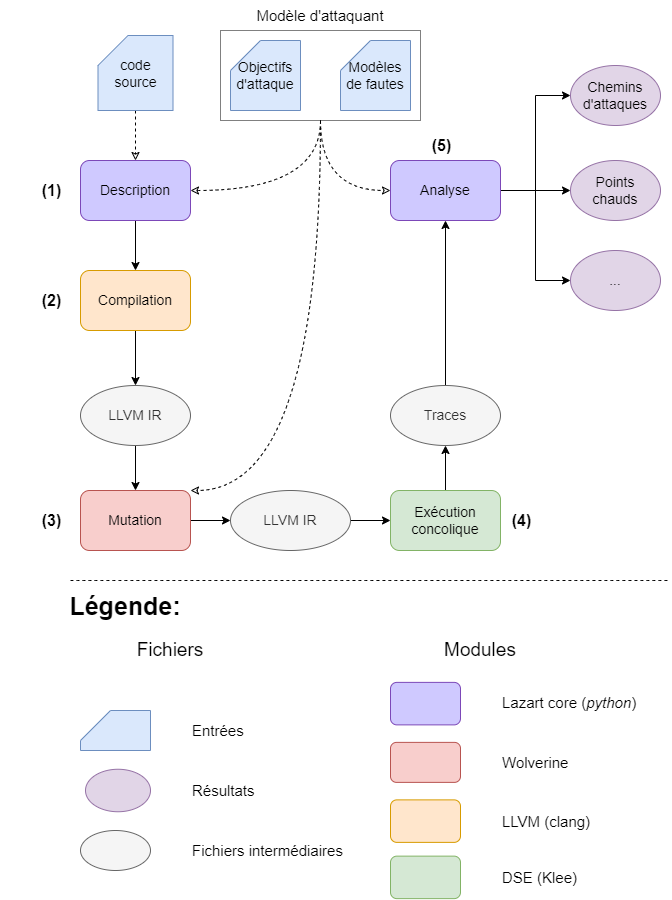

The diagram above was exported from draw.io. Its source (the exported page's mxGraphModel, read from the mxfile embedded in the PNG):
<mxGraphModel dx="2889" dy="1225" grid="1" gridSize="10" guides="1" tooltips="1" connect="1" arrows="1" fold="1" page="1" pageScale="1" pageWidth="827" pageHeight="1169" math="0" shadow="0">
  <root>
    <mxCell id="0" />
    <mxCell id="1" parent="0" />
    <mxCell id="huaz0J2-S9lMSV01qLWr-7" style="edgeStyle=orthogonalEdgeStyle;rounded=0;orthogonalLoop=1;jettySize=auto;html=1;entryX=0.5;entryY=0;entryDx=0;entryDy=0;" parent="1" source="Nc8vDTCTiCYwqbZRToUP-8" target="Nc8vDTCTiCYwqbZRToUP-10" edge="1">
      <mxGeometry relative="1" as="geometry" />
    </mxCell>
    <mxCell id="Nc8vDTCTiCYwqbZRToUP-8" value="&lt;div style=&quot;font-size: 14px&quot;&gt;LLVM IR&lt;/div&gt;" style="ellipse;whiteSpace=wrap;html=1;fillColor=#f5f5f5;strokeColor=#666666;fontColor=#333333;" parent="1" vertex="1">
      <mxGeometry x="-270" y="1075" width="110" height="60" as="geometry" />
    </mxCell>
    <mxCell id="Nc8vDTCTiCYwqbZRToUP-9" value="" style="edgeStyle=orthogonalEdgeStyle;rounded=0;orthogonalLoop=1;jettySize=auto;html=1;" parent="1" source="Nc8vDTCTiCYwqbZRToUP-10" target="Nc8vDTCTiCYwqbZRToUP-12" edge="1">
      <mxGeometry relative="1" as="geometry" />
    </mxCell>
    <mxCell id="Nc8vDTCTiCYwqbZRToUP-10" value="&lt;font style=&quot;font-size: 14px&quot;&gt;Mutation&lt;/font&gt;" style="rounded=1;whiteSpace=wrap;html=1;fillColor=#f8cecc;strokeColor=#b85450;" parent="1" vertex="1">
      <mxGeometry x="-270" y="1180" width="110" height="60" as="geometry" />
    </mxCell>
    <mxCell id="huaz0J2-S9lMSV01qLWr-3" style="edgeStyle=orthogonalEdgeStyle;rounded=0;orthogonalLoop=1;jettySize=auto;html=1;" parent="1" source="Nc8vDTCTiCYwqbZRToUP-12" target="Nc8vDTCTiCYwqbZRToUP-14" edge="1">
      <mxGeometry relative="1" as="geometry" />
    </mxCell>
    <mxCell id="Nc8vDTCTiCYwqbZRToUP-12" value="&lt;div style=&quot;font-size: 14px&quot;&gt;LLVM IR&lt;br&gt;&lt;/div&gt;" style="ellipse;whiteSpace=wrap;html=1;fillColor=#f5f5f5;strokeColor=#666666;fontColor=#333333;" parent="1" vertex="1">
      <mxGeometry x="-120" y="1180" width="120" height="60" as="geometry" />
    </mxCell>
    <mxCell id="huaz0J2-S9lMSV01qLWr-4" style="edgeStyle=orthogonalEdgeStyle;rounded=0;orthogonalLoop=1;jettySize=auto;html=1;entryX=0.5;entryY=1;entryDx=0;entryDy=0;" parent="1" source="Nc8vDTCTiCYwqbZRToUP-14" target="Nc8vDTCTiCYwqbZRToUP-65" edge="1">
      <mxGeometry relative="1" as="geometry" />
    </mxCell>
    <mxCell id="Nc8vDTCTiCYwqbZRToUP-14" value="&lt;div style=&quot;font-size: 14px&quot; align=&quot;center&quot;&gt;&lt;div align=&quot;center&quot;&gt;Exécution&lt;/div&gt;&lt;div align=&quot;center&quot;&gt;concolique&lt;/div&gt;&lt;/div&gt;" style="rounded=1;whiteSpace=wrap;html=1;align=center;fillColor=#d5e8d4;strokeColor=#82b366;" parent="1" vertex="1">
      <mxGeometry x="40" y="1180" width="110" height="60" as="geometry" />
    </mxCell>
    <mxCell id="Nc8vDTCTiCYwqbZRToUP-73" style="edgeStyle=orthogonalEdgeStyle;rounded=0;orthogonalLoop=1;jettySize=auto;html=1;" parent="1" source="Nc8vDTCTiCYwqbZRToUP-23" target="Nc8vDTCTiCYwqbZRToUP-71" edge="1">
      <mxGeometry relative="1" as="geometry" />
    </mxCell>
    <mxCell id="Nc8vDTCTiCYwqbZRToUP-74" style="edgeStyle=orthogonalEdgeStyle;rounded=0;orthogonalLoop=1;jettySize=auto;html=1;entryX=0;entryY=0.5;entryDx=0;entryDy=0;" parent="1" source="Nc8vDTCTiCYwqbZRToUP-23" target="Nc8vDTCTiCYwqbZRToUP-26" edge="1">
      <mxGeometry relative="1" as="geometry" />
    </mxCell>
    <mxCell id="Nc8vDTCTiCYwqbZRToUP-75" style="edgeStyle=orthogonalEdgeStyle;rounded=0;orthogonalLoop=1;jettySize=auto;html=1;entryX=0;entryY=0.5;entryDx=0;entryDy=0;" parent="1" source="Nc8vDTCTiCYwqbZRToUP-23" target="Nc8vDTCTiCYwqbZRToUP-24" edge="1">
      <mxGeometry relative="1" as="geometry" />
    </mxCell>
    <mxCell id="Nc8vDTCTiCYwqbZRToUP-23" value="&lt;div style=&quot;font-size: 14px&quot;&gt;Analyse&lt;br&gt;&lt;/div&gt;" style="rounded=1;whiteSpace=wrap;html=1;align=center;strokeColor=#7C48B8;fillColor=#CFC9FF;fontSize=14;" parent="1" vertex="1">
      <mxGeometry x="40" y="850" width="110" height="60" as="geometry" />
    </mxCell>
    <mxCell id="Nc8vDTCTiCYwqbZRToUP-24" value="Chemins d'attaques" style="ellipse;whiteSpace=wrap;html=1;fillColor=#e1d5e7;strokeColor=#9673a6;fontSize=14;" parent="1" vertex="1">
      <mxGeometry x="220" y="755" width="90" height="60" as="geometry" />
    </mxCell>
    <mxCell id="Nc8vDTCTiCYwqbZRToUP-26" value="&lt;div&gt;&lt;font style=&quot;font-size: 14px&quot;&gt;...&lt;/font&gt;&lt;/div&gt;" style="ellipse;whiteSpace=wrap;html=1;fillColor=#e1d5e7;strokeColor=#9673a6;" parent="1" vertex="1">
      <mxGeometry x="220" y="940" width="90" height="60" as="geometry" />
    </mxCell>
    <mxCell id="Nc8vDTCTiCYwqbZRToUP-30" value="" style="group" parent="1" vertex="1" connectable="0">
      <mxGeometry x="-140" y="725" width="253" height="125" as="geometry" />
    </mxCell>
    <mxCell id="Nc8vDTCTiCYwqbZRToUP-31" value="" style="rounded=0;whiteSpace=wrap;html=1;dashed=1;dashPattern=1 1;fillColor=none;" parent="Nc8vDTCTiCYwqbZRToUP-30" vertex="1">
      <mxGeometry x="10" y="-5" width="200" height="90" as="geometry" />
    </mxCell>
    <mxCell id="Nc8vDTCTiCYwqbZRToUP-32" value="&lt;div style=&quot;font-size: 14px&quot;&gt;&lt;div&gt;Objectifs&lt;/div&gt;&lt;div&gt;d'attaque&lt;/div&gt;&lt;/div&gt;" style="shape=card;whiteSpace=wrap;html=1;fillColor=#dae8fc;strokeColor=#6c8ebf;" parent="Nc8vDTCTiCYwqbZRToUP-30" vertex="1">
      <mxGeometry x="20" y="5" width="70" height="70" as="geometry" />
    </mxCell>
    <mxCell id="Nc8vDTCTiCYwqbZRToUP-33" value="&lt;span style=&quot;font-size: 14px&quot;&gt;Modèles de fautes&lt;/span&gt;" style="shape=card;whiteSpace=wrap;html=1;fillColor=#dae8fc;strokeColor=#6c8ebf;" parent="Nc8vDTCTiCYwqbZRToUP-30" vertex="1">
      <mxGeometry x="130" y="5" width="70" height="70" as="geometry" />
    </mxCell>
    <mxCell id="Nc8vDTCTiCYwqbZRToUP-29" value="&lt;font style=&quot;font-size: 15px&quot;&gt;Modèle d'attaquant&lt;br&gt;&lt;/font&gt;" style="text;html=1;strokeColor=none;fillColor=none;align=center;verticalAlign=middle;whiteSpace=wrap;rounded=0;dashed=1;dashPattern=1 1;" parent="Nc8vDTCTiCYwqbZRToUP-30" vertex="1">
      <mxGeometry x="15" y="-35" width="190" height="30" as="geometry" />
    </mxCell>
    <mxCell id="jf4AY88PBhxEn-JTPcWm-7" value="(5)" style="text;html=1;strokeColor=none;fillColor=none;align=center;verticalAlign=middle;whiteSpace=wrap;rounded=0;fontSize=16;fontStyle=1" vertex="1" parent="Nc8vDTCTiCYwqbZRToUP-30">
      <mxGeometry x="210" y="95" width="43" height="30" as="geometry" />
    </mxCell>
    <mxCell id="Nc8vDTCTiCYwqbZRToUP-35" style="edgeStyle=orthogonalEdgeStyle;rounded=0;orthogonalLoop=1;jettySize=auto;html=1;fontSize=22;dashed=1;endArrow=classic;endFill=0;" parent="1" source="Nc8vDTCTiCYwqbZRToUP-36" target="Nc8vDTCTiCYwqbZRToUP-37" edge="1">
      <mxGeometry relative="1" as="geometry" />
    </mxCell>
    <mxCell id="Nc8vDTCTiCYwqbZRToUP-36" value="&lt;span style=&quot;font-size: 14px&quot;&gt;code&lt;br&gt;source&lt;br&gt;&lt;/span&gt;" style="shape=card;whiteSpace=wrap;html=1;fillColor=#dae8fc;strokeColor=#6c8ebf;" parent="1" vertex="1">
      <mxGeometry x="-252.5" y="725" width="75" height="75" as="geometry" />
    </mxCell>
    <mxCell id="huaz0J2-S9lMSV01qLWr-2" style="edgeStyle=orthogonalEdgeStyle;rounded=0;orthogonalLoop=1;jettySize=auto;html=1;entryX=0.5;entryY=0;entryDx=0;entryDy=0;" parent="1" source="Nc8vDTCTiCYwqbZRToUP-37" target="Nc8vDTCTiCYwqbZRToUP-5" edge="1">
      <mxGeometry relative="1" as="geometry" />
    </mxCell>
    <mxCell id="Nc8vDTCTiCYwqbZRToUP-37" value="&lt;font style=&quot;font-size: 14px&quot;&gt;Description&lt;/font&gt;" style="rounded=1;whiteSpace=wrap;html=1;align=center;strokeColor=#7C48B8;fillColor=#CFC9FF;" parent="1" vertex="1">
      <mxGeometry x="-270" y="850" width="110" height="60" as="geometry" />
    </mxCell>
    <mxCell id="Nc8vDTCTiCYwqbZRToUP-38" value="Légende:" style="text;html=1;strokeColor=none;fillColor=none;align=center;verticalAlign=middle;whiteSpace=wrap;rounded=0;fontSize=25;fontStyle=1" parent="1" vertex="1">
      <mxGeometry x="-350" y="1290" width="250" height="10" as="geometry" />
    </mxCell>
    <mxCell id="Nc8vDTCTiCYwqbZRToUP-39" value="&lt;font style=&quot;font-size: 15px&quot;&gt;Entrées&lt;br&gt;&lt;/font&gt;" style="text;html=1;strokeColor=none;fillColor=none;align=left;verticalAlign=middle;whiteSpace=wrap;rounded=0;dashed=1;dashPattern=1 1;" parent="1" vertex="1">
      <mxGeometry x="-160" y="1405" width="190" height="30" as="geometry" />
    </mxCell>
    <mxCell id="Nc8vDTCTiCYwqbZRToUP-40" value="&lt;font style=&quot;font-size: 15px&quot;&gt;Résultats&lt;br&gt;&lt;/font&gt;" style="text;html=1;strokeColor=none;fillColor=none;align=left;verticalAlign=middle;whiteSpace=wrap;rounded=0;dashed=1;dashPattern=1 1;" parent="1" vertex="1">
      <mxGeometry x="-160" y="1465" width="190" height="30" as="geometry" />
    </mxCell>
    <mxCell id="Nc8vDTCTiCYwqbZRToUP-41" value="&lt;font style=&quot;font-size: 15px&quot;&gt;Fichiers intermédiaires&lt;br&gt;&lt;/font&gt;" style="text;html=1;strokeColor=none;fillColor=none;align=left;verticalAlign=middle;whiteSpace=wrap;rounded=0;dashed=1;dashPattern=1 1;" parent="1" vertex="1">
      <mxGeometry x="-160" y="1525" width="190" height="30" as="geometry" />
    </mxCell>
    <mxCell id="Nc8vDTCTiCYwqbZRToUP-42" value="&lt;br&gt;&lt;span style=&quot;font-size: 14px&quot;&gt;&lt;br&gt;&lt;/span&gt;" style="shape=card;whiteSpace=wrap;html=1;fillColor=#dae8fc;strokeColor=#6c8ebf;" parent="1" vertex="1">
      <mxGeometry x="-270" y="1400" width="70" height="40" as="geometry" />
    </mxCell>
    <mxCell id="Nc8vDTCTiCYwqbZRToUP-43" value="" style="ellipse;whiteSpace=wrap;html=1;fillColor=#e1d5e7;strokeColor=#9673a6;" parent="1" vertex="1">
      <mxGeometry x="-265" y="1458.75" width="65" height="42.5" as="geometry" />
    </mxCell>
    <mxCell id="Nc8vDTCTiCYwqbZRToUP-44" value="&lt;font style=&quot;font-size: 14px&quot;&gt;&lt;br&gt;&lt;/font&gt;" style="ellipse;whiteSpace=wrap;html=1;fillColor=#f5f5f5;strokeColor=#666666;fontColor=#333333;" parent="1" vertex="1">
      <mxGeometry x="-270" y="1520" width="70" height="40" as="geometry" />
    </mxCell>
    <mxCell id="Nc8vDTCTiCYwqbZRToUP-45" value="" style="rounded=1;whiteSpace=wrap;html=1;align=center;strokeColor=#7C48B8;fillColor=#CFC9FF;" parent="1" vertex="1">
      <mxGeometry x="40" y="1371.88" width="70" height="42.5" as="geometry" />
    </mxCell>
    <mxCell id="Nc8vDTCTiCYwqbZRToUP-46" value="&lt;font style=&quot;font-size: 15px&quot;&gt;Lazart core (&lt;i&gt;python&lt;/i&gt;)&lt;br&gt;&lt;/font&gt;" style="text;html=1;strokeColor=none;fillColor=none;align=left;verticalAlign=middle;whiteSpace=wrap;rounded=0;dashed=1;dashPattern=1 1;" parent="1" vertex="1">
      <mxGeometry x="150" y="1376.88" width="160" height="30" as="geometry" />
    </mxCell>
    <mxCell id="Nc8vDTCTiCYwqbZRToUP-47" value="&lt;font style=&quot;font-size: 15px&quot;&gt;Wolverine&lt;br&gt;&lt;/font&gt;" style="text;html=1;strokeColor=none;fillColor=none;align=left;verticalAlign=middle;whiteSpace=wrap;rounded=0;dashed=1;dashPattern=1 1;" parent="1" vertex="1">
      <mxGeometry x="150" y="1436.88" width="160" height="30" as="geometry" />
    </mxCell>
    <mxCell id="Nc8vDTCTiCYwqbZRToUP-48" value="&lt;div style=&quot;font-size: 14px&quot;&gt;&lt;br&gt;&lt;/div&gt;" style="rounded=1;whiteSpace=wrap;html=1;fillColor=#f8cecc;strokeColor=#b85450;" parent="1" vertex="1">
      <mxGeometry x="40" y="1431.88" width="70" height="40" as="geometry" />
    </mxCell>
    <mxCell id="Nc8vDTCTiCYwqbZRToUP-49" value="" style="rounded=1;whiteSpace=wrap;html=1;align=center;strokeColor=#d79b00;fillColor=#ffe6cc;" parent="1" vertex="1">
      <mxGeometry x="40" y="1489.38" width="70" height="42.5" as="geometry" />
    </mxCell>
    <mxCell id="Nc8vDTCTiCYwqbZRToUP-50" value="&lt;font style=&quot;font-size: 15px&quot;&gt;LLVM (clang)&lt;br&gt;&lt;/font&gt;" style="text;html=1;strokeColor=none;fillColor=none;align=left;verticalAlign=middle;whiteSpace=wrap;rounded=0;dashed=1;dashPattern=1 1;" parent="1" vertex="1">
      <mxGeometry x="150" y="1495.63" width="150" height="30" as="geometry" />
    </mxCell>
    <mxCell id="Nc8vDTCTiCYwqbZRToUP-51" value="Fichiers" style="text;html=1;strokeColor=none;fillColor=none;align=center;verticalAlign=middle;whiteSpace=wrap;rounded=0;fontSize=19;fontStyle=0" parent="1" vertex="1">
      <mxGeometry x="-200" y="1330" width="40" height="20" as="geometry" />
    </mxCell>
    <mxCell id="Nc8vDTCTiCYwqbZRToUP-52" value="Modules" style="text;html=1;strokeColor=none;fillColor=none;align=center;verticalAlign=middle;whiteSpace=wrap;rounded=0;fontSize=19;fontStyle=0" parent="1" vertex="1">
      <mxGeometry x="110" y="1330" width="40" height="20" as="geometry" />
    </mxCell>
    <mxCell id="Nc8vDTCTiCYwqbZRToUP-59" value="" style="rounded=1;whiteSpace=wrap;html=1;align=center;strokeColor=#82b366;fillColor=#d5e8d4;" parent="1" vertex="1">
      <mxGeometry x="40" y="1545.63" width="70" height="42.5" as="geometry" />
    </mxCell>
    <mxCell id="Nc8vDTCTiCYwqbZRToUP-60" value="&lt;font style=&quot;font-size: 15px&quot;&gt;DSE (Klee)&lt;br&gt;&lt;/font&gt;" style="text;html=1;strokeColor=none;fillColor=none;align=left;verticalAlign=middle;whiteSpace=wrap;rounded=0;dashed=1;dashPattern=1 1;" parent="1" vertex="1">
      <mxGeometry x="150" y="1551.88" width="160" height="30" as="geometry" />
    </mxCell>
    <mxCell id="huaz0J2-S9lMSV01qLWr-5" style="edgeStyle=orthogonalEdgeStyle;rounded=0;orthogonalLoop=1;jettySize=auto;html=1;entryX=0.5;entryY=1;entryDx=0;entryDy=0;" parent="1" source="Nc8vDTCTiCYwqbZRToUP-65" target="Nc8vDTCTiCYwqbZRToUP-23" edge="1">
      <mxGeometry relative="1" as="geometry" />
    </mxCell>
    <mxCell id="Nc8vDTCTiCYwqbZRToUP-65" value="&lt;span style=&quot;font-size: 14px&quot;&gt;Traces&lt;/span&gt;" style="ellipse;whiteSpace=wrap;html=1;fillColor=#f5f5f5;strokeColor=#666666;fontColor=#333333;" parent="1" vertex="1">
      <mxGeometry x="40" y="1075" width="110" height="60" as="geometry" />
    </mxCell>
    <mxCell id="Nc8vDTCTiCYwqbZRToUP-71" value="&lt;div style=&quot;font-size: 14px&quot;&gt;Points&lt;/div&gt;&lt;div style=&quot;font-size: 14px&quot;&gt;chauds&lt;br&gt;&lt;/div&gt;" style="ellipse;whiteSpace=wrap;html=1;fillColor=#e1d5e7;strokeColor=#9673a6;fontSize=14;" parent="1" vertex="1">
      <mxGeometry x="220" y="850" width="90" height="60" as="geometry" />
    </mxCell>
    <mxCell id="Nc8vDTCTiCYwqbZRToUP-79" style="edgeStyle=orthogonalEdgeStyle;curved=1;orthogonalLoop=1;jettySize=auto;html=1;entryX=0;entryY=0.5;entryDx=0;entryDy=0;dashed=1;endArrow=classic;endFill=0;" parent="1" source="Nc8vDTCTiCYwqbZRToUP-31" target="Nc8vDTCTiCYwqbZRToUP-23" edge="1">
      <mxGeometry relative="1" as="geometry" />
    </mxCell>
    <mxCell id="huaz0J2-S9lMSV01qLWr-6" style="edgeStyle=orthogonalEdgeStyle;rounded=0;orthogonalLoop=1;jettySize=auto;html=1;entryX=0.5;entryY=0;entryDx=0;entryDy=0;" parent="1" source="Nc8vDTCTiCYwqbZRToUP-5" target="Nc8vDTCTiCYwqbZRToUP-8" edge="1">
      <mxGeometry relative="1" as="geometry" />
    </mxCell>
    <mxCell id="Nc8vDTCTiCYwqbZRToUP-5" value="&lt;div style=&quot;font-size: 14px&quot;&gt;Compilation&lt;/div&gt;" style="rounded=1;whiteSpace=wrap;html=1;fillColor=#ffe6cc;strokeColor=#d79b00;" parent="1" vertex="1">
      <mxGeometry x="-270" y="960" width="110" height="60" as="geometry" />
    </mxCell>
    <mxCell id="huaz0J2-S9lMSV01qLWr-8" style="edgeStyle=orthogonalEdgeStyle;orthogonalLoop=1;jettySize=auto;html=1;entryX=1;entryY=0.5;entryDx=0;entryDy=0;endArrow=classic;endFill=0;dashed=1;curved=1;exitX=0.5;exitY=1;exitDx=0;exitDy=0;" parent="1" source="Nc8vDTCTiCYwqbZRToUP-31" target="Nc8vDTCTiCYwqbZRToUP-37" edge="1">
      <mxGeometry relative="1" as="geometry" />
    </mxCell>
    <mxCell id="huaz0J2-S9lMSV01qLWr-9" style="edgeStyle=orthogonalEdgeStyle;curved=1;orthogonalLoop=1;jettySize=auto;html=1;dashed=1;endArrow=classic;endFill=0;exitX=0.5;exitY=1;exitDx=0;exitDy=0;" parent="1" source="Nc8vDTCTiCYwqbZRToUP-31" target="Nc8vDTCTiCYwqbZRToUP-10" edge="1">
      <mxGeometry relative="1" as="geometry">
        <mxPoint x="-170" y="1180" as="targetPoint" />
        <Array as="points">
          <mxPoint x="-30" y="1180" />
        </Array>
      </mxGeometry>
    </mxCell>
    <mxCell id="huaz0J2-S9lMSV01qLWr-10" value="" style="endArrow=none;dashed=1;html=1;curved=1;" parent="1" edge="1">
      <mxGeometry width="50" height="50" relative="1" as="geometry">
        <mxPoint x="-280" y="1270" as="sourcePoint" />
        <mxPoint x="320" y="1270" as="targetPoint" />
      </mxGeometry>
    </mxCell>
    <mxCell id="jf4AY88PBhxEn-JTPcWm-3" value="(1)" style="text;html=1;strokeColor=none;fillColor=none;align=center;verticalAlign=middle;whiteSpace=wrap;rounded=0;fontSize=16;fontStyle=1" vertex="1" parent="1">
      <mxGeometry x="-320" y="865" width="43" height="30" as="geometry" />
    </mxCell>
    <mxCell id="jf4AY88PBhxEn-JTPcWm-4" value="(2)" style="text;html=1;strokeColor=none;fillColor=none;align=center;verticalAlign=middle;whiteSpace=wrap;rounded=0;fontSize=16;fontStyle=1" vertex="1" parent="1">
      <mxGeometry x="-320" y="975" width="43" height="30" as="geometry" />
    </mxCell>
    <mxCell id="jf4AY88PBhxEn-JTPcWm-5" value="(3)" style="text;html=1;strokeColor=none;fillColor=none;align=center;verticalAlign=middle;whiteSpace=wrap;rounded=0;fontSize=16;fontStyle=1" vertex="1" parent="1">
      <mxGeometry x="-320" y="1195" width="43" height="30" as="geometry" />
    </mxCell>
    <mxCell id="jf4AY88PBhxEn-JTPcWm-6" value="(4)" style="text;html=1;strokeColor=none;fillColor=none;align=center;verticalAlign=middle;whiteSpace=wrap;rounded=0;fontSize=16;fontStyle=1" vertex="1" parent="1">
      <mxGeometry x="150" y="1195" width="43" height="30" as="geometry" />
    </mxCell>
  </root>
</mxGraphModel>